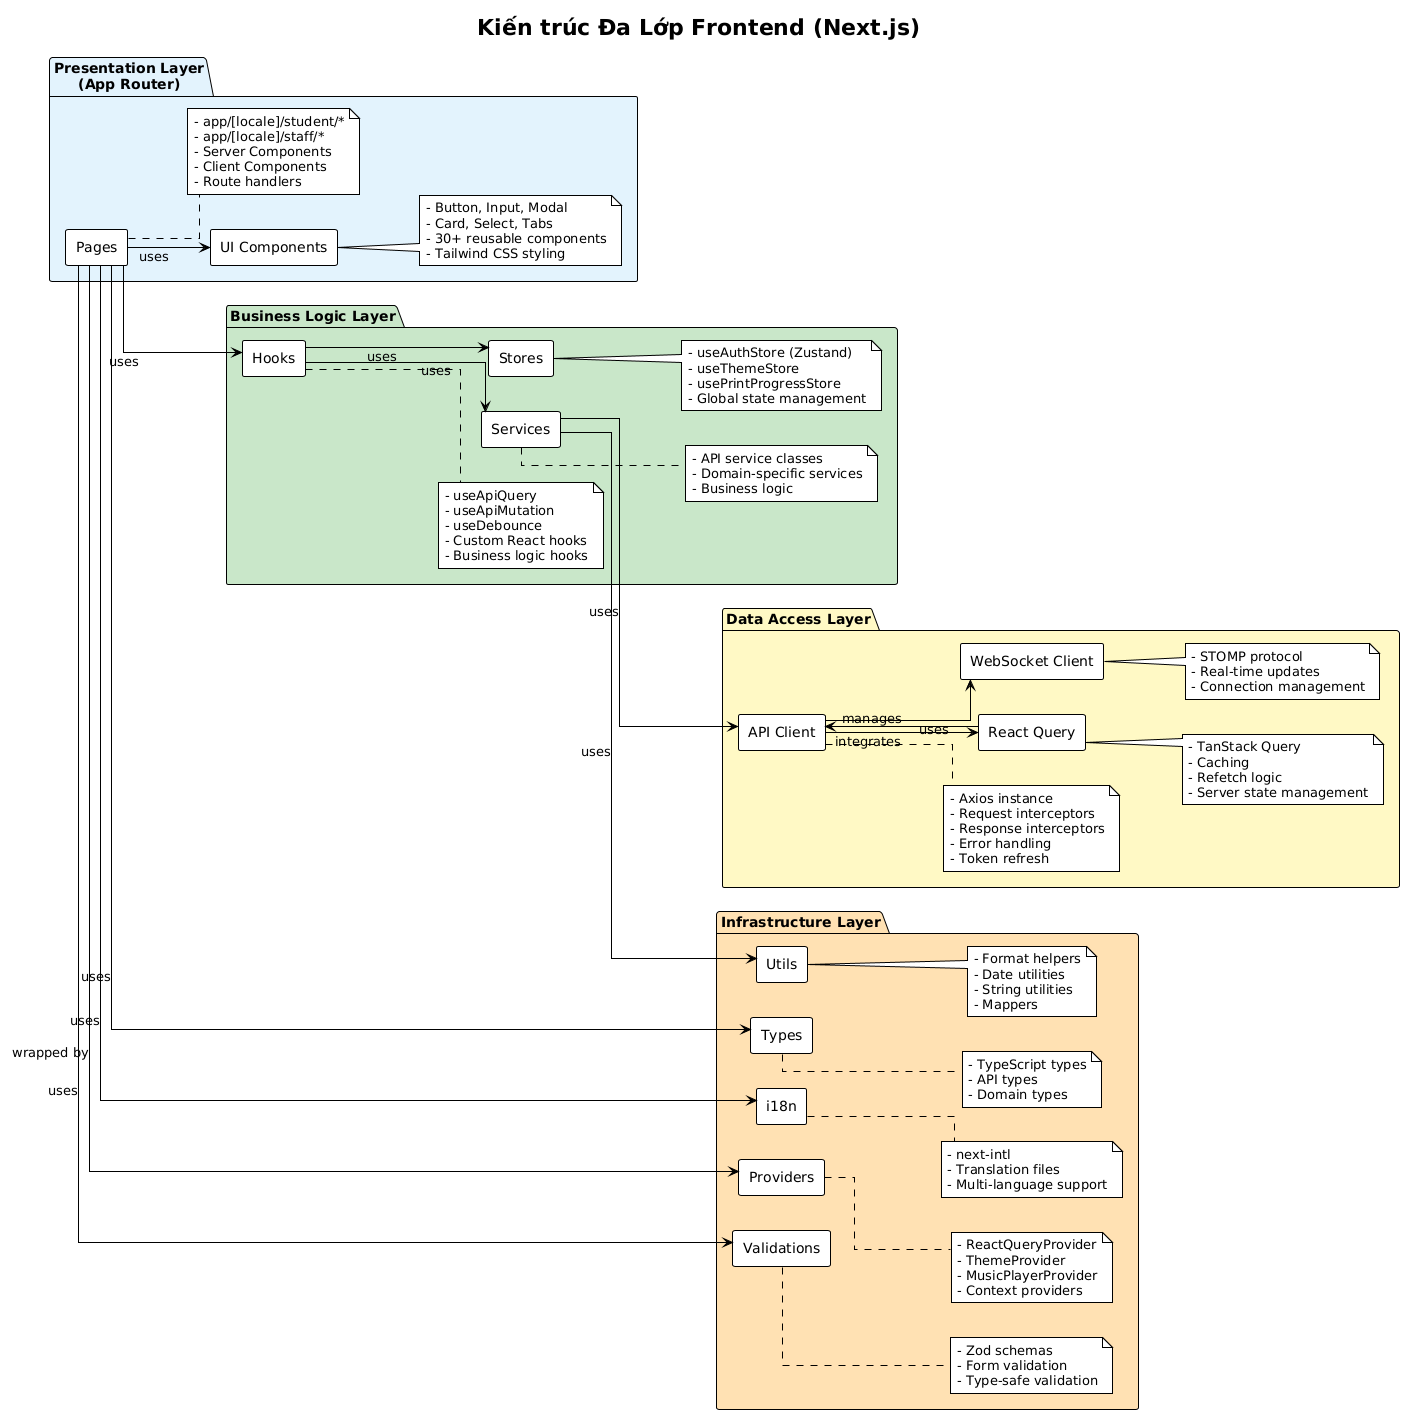

The diagram above was rendered by PlantUML. Its source (embedded in the PNG):
@startuml Frontend N-Layer Architecture
!theme plain
skinparam backgroundColor #FFFFFF
skinparam componentStyle rectangle
skinparam linetype ortho

title Kiến trúc Đa Lớp Frontend (Next.js)

left to right direction

package "Presentation Layer\n(App Router)" #E3F2FD {
  component [Pages] as Pages
  note right of Pages
    - app/[locale]/student/*
    - app/[locale]/staff/*
    - Server Components
    - Client Components
    - Route handlers
  end note
  
  component [UI Components] as UIComponents
  note right of UIComponents
    - Button, Input, Modal
    - Card, Select, Tabs
    - 30+ reusable components
    - Tailwind CSS styling
  end note
}

package "Business Logic Layer" #C8E6C9 {
  component [Hooks] as Hooks
  note right of Hooks
    - useApiQuery
    - useApiMutation
    - useDebounce
    - Custom React hooks
    - Business logic hooks
  end note
  
  component [Stores] as Stores
  note right of Stores
    - useAuthStore (Zustand)
    - useThemeStore
    - usePrintProgressStore
    - Global state management
  end note
  
  component [Services] as Services
  note right of Services
    - API service classes
    - Domain-specific services
    - Business logic
  end note
}

package "Data Access Layer" #FFF9C4 {
  component [API Client] as APIClient
  note right of APIClient
    - Axios instance
    - Request interceptors
    - Response interceptors
    - Error handling
    - Token refresh
  end note
  
  component [React Query] as ReactQuery
  note right of ReactQuery
    - TanStack Query
    - Caching
    - Refetch logic
    - Server state management
  end note
  
  component [WebSocket Client] as WSClient
  note right of WSClient
    - STOMP protocol
    - Real-time updates
    - Connection management
  end note
}

package "Infrastructure Layer" #FFE0B2 {
  component [Utils] as Utils
  note right of Utils
    - Format helpers
    - Date utilities
    - String utilities
    - Mappers
  end note
  
  component [Validations] as Validations
  note right of Validations
    - Zod schemas
    - Form validation
    - Type-safe validation
  end note
  
  component [Types] as Types
  note right of Types
    - TypeScript types
    - API types
    - Domain types
  end note
  
  component [i18n] as i18n
  note right of i18n
    - next-intl
    - Translation files
    - Multi-language support
  end note
  
  component [Providers] as Providers
  note right of Providers
    - ReactQueryProvider
    - ThemeProvider
    - MusicPlayerProvider
    - Context providers
  end note
}

' Force vertical layout
Pages -[hidden]down-> UIComponents
Pages -[hidden]down-> Hooks
Hooks -[hidden]right-> Stores
Stores -[hidden]right-> Services
Services -[hidden]down-> APIClient
APIClient -[hidden]right-> ReactQuery
ReactQuery -[hidden]right-> WSClient
Services -[hidden]down-> Utils
Pages -[hidden]down-> Validations
Pages -[hidden]down-> Types
Pages -[hidden]down-> i18n
Pages -[hidden]down-> Providers

' Actual connections with straight lines
Pages -[#000000]-> UIComponents : uses
Pages -[#000000]-> Hooks : uses
Hooks -[#000000]-> Stores : uses
Hooks -[#000000]-> Services : uses
Services -[#000000]-> APIClient : uses
APIClient -[#000000]-> ReactQuery : integrates
APIClient -[#000000]-> WSClient : uses
Services -[#000000]-> Utils : uses
Pages -[#000000]-> Validations : uses
Pages -[#000000]-> Types : uses
Pages -[#000000]-> i18n : uses
Pages -[#000000]-> Providers : wrapped by
ReactQuery -[#000000]-> APIClient : manages

@enduml